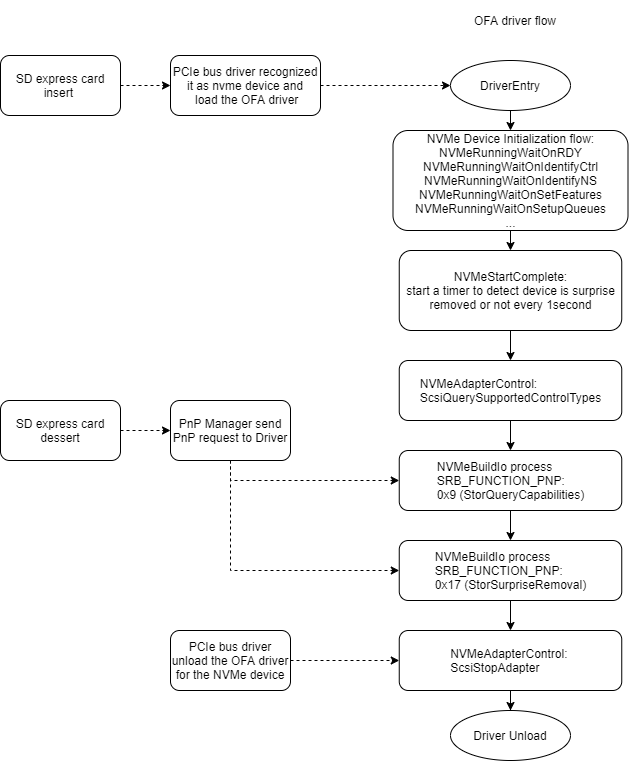

The diagram above was exported from draw.io. Its source (the exported page's mxGraphModel, read from the mxfile embedded in the PNG):
<mxGraphModel dx="1913" dy="1975" grid="1" gridSize="10" guides="1" tooltips="1" connect="1" arrows="1" fold="1" page="1" pageScale="1" pageWidth="827" pageHeight="1169" math="0" shadow="0">
  <root>
    <mxCell id="WIyWlLk6GJQsqaUBKTNV-0" />
    <mxCell id="WIyWlLk6GJQsqaUBKTNV-1" parent="WIyWlLk6GJQsqaUBKTNV-0" />
    <mxCell id="TIZylANDqUOOwg9iv_UJ-27" style="edgeStyle=orthogonalEdgeStyle;rounded=0;orthogonalLoop=1;jettySize=auto;html=1;exitX=0.5;exitY=1;exitDx=0;exitDy=0;entryX=0.5;entryY=0;entryDx=0;entryDy=0;" edge="1" parent="WIyWlLk6GJQsqaUBKTNV-1" source="WIyWlLk6GJQsqaUBKTNV-3" target="TIZylANDqUOOwg9iv_UJ-1">
      <mxGeometry relative="1" as="geometry" />
    </mxCell>
    <mxCell id="WIyWlLk6GJQsqaUBKTNV-3" value="NVMe Device Initialization flow:&lt;br&gt;NVMeRunningWaitOnRDY&lt;br&gt;NVMeRunningWaitOnIdentifyCtrl&lt;br&gt;NVMeRunningWaitOnIdentifyNS&lt;br&gt;NVMeRunningWaitOnSetFeatures&lt;br&gt;NVMeRunningWaitOnSetupQueues&lt;br&gt;..." style="rounded=1;whiteSpace=wrap;html=1;fontSize=12;glass=0;strokeWidth=1;shadow=0;" parent="WIyWlLk6GJQsqaUBKTNV-1" vertex="1">
      <mxGeometry x="102.5" y="70" width="235" height="100" as="geometry" />
    </mxCell>
    <mxCell id="TIZylANDqUOOwg9iv_UJ-25" style="edgeStyle=orthogonalEdgeStyle;rounded=0;orthogonalLoop=1;jettySize=auto;html=1;exitX=0.5;exitY=1;exitDx=0;exitDy=0;entryX=0.5;entryY=0;entryDx=0;entryDy=0;" edge="1" parent="WIyWlLk6GJQsqaUBKTNV-1" source="TIZylANDqUOOwg9iv_UJ-0" target="WIyWlLk6GJQsqaUBKTNV-3">
      <mxGeometry relative="1" as="geometry" />
    </mxCell>
    <mxCell id="TIZylANDqUOOwg9iv_UJ-0" value="DriverEntry" style="ellipse;whiteSpace=wrap;html=1;" vertex="1" parent="WIyWlLk6GJQsqaUBKTNV-1">
      <mxGeometry x="160" width="120" height="50" as="geometry" />
    </mxCell>
    <mxCell id="TIZylANDqUOOwg9iv_UJ-29" style="edgeStyle=orthogonalEdgeStyle;rounded=0;orthogonalLoop=1;jettySize=auto;html=1;exitX=0.5;exitY=1;exitDx=0;exitDy=0;entryX=0.5;entryY=0;entryDx=0;entryDy=0;" edge="1" parent="WIyWlLk6GJQsqaUBKTNV-1" source="TIZylANDqUOOwg9iv_UJ-1" target="TIZylANDqUOOwg9iv_UJ-3">
      <mxGeometry relative="1" as="geometry" />
    </mxCell>
    <mxCell id="TIZylANDqUOOwg9iv_UJ-1" value="&lt;span style=&quot;text-align: left ; white-space: nowrap&quot;&gt;NVMeStartComplete:&lt;br&gt;s&lt;/span&gt;&lt;span style=&quot;text-align: left ; white-space: nowrap ; color: rgba(0 , 0 , 0 , 0) ; font-family: monospace ; font-size: 0px&quot;&gt;s%3CmxGraphModel%3E%3Croot%3E%3CmxCell%20id%3D%220%22%2F%3E%3CmxCell%20id%3D%221%22%20parent%3D%220%22%2F%3E%3CmxCell%20id%3D%222%22%20value%3D%22NVMeStartComplete%22%20style%3D%22text%3Bhtml%3D1%3B%22%20vertex%3D%221%22%20parent%3D%221%22%3E%3CmxGeometry%20x%3D%22160%22%20y%3D%22195%22%20width%3D%22140%22%20height%3D%2230%22%20as%3D%22geometry%22%2F%3E%3C%2FmxCell%3E%3C%2Froot%3E%3C%2FmxGraphModel%3Ess&lt;/span&gt;tart a timer to detect device is surprise removed or not every 1second" style="rounded=1;whiteSpace=wrap;html=1;" vertex="1" parent="WIyWlLk6GJQsqaUBKTNV-1">
      <mxGeometry x="108.75" y="190" width="222.5" height="80" as="geometry" />
    </mxCell>
    <mxCell id="TIZylANDqUOOwg9iv_UJ-31" style="edgeStyle=orthogonalEdgeStyle;rounded=0;orthogonalLoop=1;jettySize=auto;html=1;exitX=0.5;exitY=1;exitDx=0;exitDy=0;entryX=0.5;entryY=0;entryDx=0;entryDy=0;" edge="1" parent="WIyWlLk6GJQsqaUBKTNV-1" source="TIZylANDqUOOwg9iv_UJ-3" target="TIZylANDqUOOwg9iv_UJ-5">
      <mxGeometry relative="1" as="geometry" />
    </mxCell>
    <mxCell id="TIZylANDqUOOwg9iv_UJ-3" value="&lt;div style=&quot;text-align: left&quot;&gt;&lt;span style=&quot;white-space: nowrap&quot;&gt;NVMeAdapterControl:&amp;nbsp;&lt;/span&gt;&lt;/div&gt;&lt;div style=&quot;text-align: left&quot;&gt;&lt;span style=&quot;white-space: nowrap&quot;&gt;ScsiQuerySupportedControlTypes&lt;/span&gt;&lt;/div&gt;" style="rounded=1;whiteSpace=wrap;html=1;" vertex="1" parent="WIyWlLk6GJQsqaUBKTNV-1">
      <mxGeometry x="108.75" y="300" width="222.5" height="60" as="geometry" />
    </mxCell>
    <mxCell id="TIZylANDqUOOwg9iv_UJ-33" style="edgeStyle=orthogonalEdgeStyle;rounded=0;orthogonalLoop=1;jettySize=auto;html=1;exitX=0.5;exitY=1;exitDx=0;exitDy=0;entryX=0.5;entryY=0;entryDx=0;entryDy=0;" edge="1" parent="WIyWlLk6GJQsqaUBKTNV-1" source="TIZylANDqUOOwg9iv_UJ-5" target="TIZylANDqUOOwg9iv_UJ-9">
      <mxGeometry relative="1" as="geometry" />
    </mxCell>
    <mxCell id="TIZylANDqUOOwg9iv_UJ-5" value="&lt;div style=&quot;text-align: left&quot;&gt;&lt;span style=&quot;white-space: nowrap&quot;&gt;NVMeBuildIo process&amp;nbsp;&lt;/span&gt;&lt;br&gt;&lt;/div&gt;&lt;div style=&quot;text-align: left&quot;&gt;&lt;span style=&quot;white-space: nowrap&quot;&gt;SRB_FUNCTION_PNP:&amp;nbsp;&lt;/span&gt;&lt;/div&gt;&lt;div style=&quot;text-align: left&quot;&gt;&lt;span style=&quot;white-space: nowrap&quot;&gt;0x9 (&lt;/span&gt;&lt;span style=&quot;white-space: nowrap&quot;&gt;StorQueryCapabilities&lt;/span&gt;&lt;span style=&quot;white-space: nowrap&quot;&gt;)&lt;/span&gt;&lt;/div&gt;" style="rounded=1;whiteSpace=wrap;html=1;" vertex="1" parent="WIyWlLk6GJQsqaUBKTNV-1">
      <mxGeometry x="108.75" y="390" width="222.5" height="60" as="geometry" />
    </mxCell>
    <mxCell id="TIZylANDqUOOwg9iv_UJ-48" style="edgeStyle=orthogonalEdgeStyle;rounded=0;orthogonalLoop=1;jettySize=auto;html=1;exitX=0.5;exitY=1;exitDx=0;exitDy=0;entryX=0;entryY=0.5;entryDx=0;entryDy=0;dashed=1;" edge="1" parent="WIyWlLk6GJQsqaUBKTNV-1" source="TIZylANDqUOOwg9iv_UJ-6" target="TIZylANDqUOOwg9iv_UJ-9">
      <mxGeometry relative="1" as="geometry" />
    </mxCell>
    <mxCell id="TIZylANDqUOOwg9iv_UJ-50" style="edgeStyle=orthogonalEdgeStyle;rounded=0;orthogonalLoop=1;jettySize=auto;html=1;entryX=0;entryY=0.5;entryDx=0;entryDy=0;dashed=1;" edge="1" parent="WIyWlLk6GJQsqaUBKTNV-1" source="TIZylANDqUOOwg9iv_UJ-6" target="TIZylANDqUOOwg9iv_UJ-5">
      <mxGeometry relative="1" as="geometry">
        <Array as="points">
          <mxPoint x="-60" y="420" />
        </Array>
      </mxGeometry>
    </mxCell>
    <mxCell id="TIZylANDqUOOwg9iv_UJ-6" value="PnP Manager send PnP request to Driver" style="rounded=1;whiteSpace=wrap;html=1;" vertex="1" parent="WIyWlLk6GJQsqaUBKTNV-1">
      <mxGeometry x="-120" y="340" width="120" height="60" as="geometry" />
    </mxCell>
    <mxCell id="TIZylANDqUOOwg9iv_UJ-35" style="edgeStyle=orthogonalEdgeStyle;rounded=0;orthogonalLoop=1;jettySize=auto;html=1;exitX=0.5;exitY=1;exitDx=0;exitDy=0;entryX=0.5;entryY=0;entryDx=0;entryDy=0;" edge="1" parent="WIyWlLk6GJQsqaUBKTNV-1" source="TIZylANDqUOOwg9iv_UJ-9" target="TIZylANDqUOOwg9iv_UJ-10">
      <mxGeometry relative="1" as="geometry" />
    </mxCell>
    <mxCell id="TIZylANDqUOOwg9iv_UJ-9" value="&lt;div style=&quot;text-align: left&quot;&gt;&lt;span style=&quot;white-space: nowrap&quot;&gt;NVMeBuildIo process&amp;nbsp;&lt;/span&gt;&lt;br&gt;&lt;/div&gt;&lt;div style=&quot;text-align: left&quot;&gt;&lt;span style=&quot;white-space: nowrap&quot;&gt;SRB_FUNCTION_PNP:&amp;nbsp;&lt;/span&gt;&lt;/div&gt;&lt;div style=&quot;text-align: left&quot;&gt;&lt;span style=&quot;white-space: nowrap&quot;&gt;0x17 (&lt;/span&gt;&lt;span style=&quot;white-space: nowrap&quot;&gt;StorSurpriseRemoval)&lt;/span&gt;&lt;/div&gt;" style="rounded=1;whiteSpace=wrap;html=1;" vertex="1" parent="WIyWlLk6GJQsqaUBKTNV-1">
      <mxGeometry x="108.75" y="480" width="222.5" height="60" as="geometry" />
    </mxCell>
    <mxCell id="TIZylANDqUOOwg9iv_UJ-58" style="edgeStyle=orthogonalEdgeStyle;rounded=0;orthogonalLoop=1;jettySize=auto;html=1;exitX=0.5;exitY=1;exitDx=0;exitDy=0;" edge="1" parent="WIyWlLk6GJQsqaUBKTNV-1" source="TIZylANDqUOOwg9iv_UJ-10" target="TIZylANDqUOOwg9iv_UJ-56">
      <mxGeometry relative="1" as="geometry" />
    </mxCell>
    <mxCell id="TIZylANDqUOOwg9iv_UJ-10" value="&lt;div style=&quot;text-align: left&quot;&gt;&lt;span style=&quot;white-space: nowrap&quot;&gt;NVMeAdapterControl:&amp;nbsp;&lt;/span&gt;&lt;/div&gt;&lt;div style=&quot;text-align: left&quot;&gt;&lt;span style=&quot;white-space: nowrap&quot;&gt;ScsiStopAdapter&lt;/span&gt;&lt;br&gt;&lt;/div&gt;" style="rounded=1;whiteSpace=wrap;html=1;" vertex="1" parent="WIyWlLk6GJQsqaUBKTNV-1">
      <mxGeometry x="108.75" y="570" width="222.5" height="60" as="geometry" />
    </mxCell>
    <mxCell id="TIZylANDqUOOwg9iv_UJ-18" value="OFA driver flow" style="text;html=1;strokeColor=none;fillColor=none;align=center;verticalAlign=middle;whiteSpace=wrap;rounded=0;" vertex="1" parent="WIyWlLk6GJQsqaUBKTNV-1">
      <mxGeometry x="180" y="-60" width="90" height="40" as="geometry" />
    </mxCell>
    <mxCell id="TIZylANDqUOOwg9iv_UJ-24" style="edgeStyle=orthogonalEdgeStyle;rounded=0;orthogonalLoop=1;jettySize=auto;html=1;exitX=1;exitY=0.5;exitDx=0;exitDy=0;entryX=0;entryY=0.5;entryDx=0;entryDy=0;dashed=1;" edge="1" parent="WIyWlLk6GJQsqaUBKTNV-1" source="TIZylANDqUOOwg9iv_UJ-22" target="TIZylANDqUOOwg9iv_UJ-0">
      <mxGeometry relative="1" as="geometry" />
    </mxCell>
    <mxCell id="TIZylANDqUOOwg9iv_UJ-22" value="PCIe bus driver recognized it as nvme device and&lt;br&gt;&amp;nbsp;load the OFA driver" style="rounded=1;whiteSpace=wrap;html=1;" vertex="1" parent="WIyWlLk6GJQsqaUBKTNV-1">
      <mxGeometry x="-120" y="-5" width="150" height="60" as="geometry" />
    </mxCell>
    <mxCell id="TIZylANDqUOOwg9iv_UJ-44" style="edgeStyle=orthogonalEdgeStyle;rounded=0;orthogonalLoop=1;jettySize=auto;html=1;exitX=1;exitY=0.5;exitDx=0;exitDy=0;entryX=0;entryY=0.5;entryDx=0;entryDy=0;dashed=1;" edge="1" parent="WIyWlLk6GJQsqaUBKTNV-1" source="TIZylANDqUOOwg9iv_UJ-37" target="TIZylANDqUOOwg9iv_UJ-6">
      <mxGeometry relative="1" as="geometry" />
    </mxCell>
    <mxCell id="TIZylANDqUOOwg9iv_UJ-37" value="SD express card dessert" style="rounded=1;whiteSpace=wrap;html=1;" vertex="1" parent="WIyWlLk6GJQsqaUBKTNV-1">
      <mxGeometry x="-290" y="340" width="120" height="60" as="geometry" />
    </mxCell>
    <mxCell id="TIZylANDqUOOwg9iv_UJ-42" style="edgeStyle=orthogonalEdgeStyle;rounded=0;orthogonalLoop=1;jettySize=auto;html=1;exitX=1;exitY=0.5;exitDx=0;exitDy=0;entryX=0;entryY=0.5;entryDx=0;entryDy=0;dashed=1;" edge="1" parent="WIyWlLk6GJQsqaUBKTNV-1" source="TIZylANDqUOOwg9iv_UJ-39" target="TIZylANDqUOOwg9iv_UJ-22">
      <mxGeometry relative="1" as="geometry" />
    </mxCell>
    <mxCell id="TIZylANDqUOOwg9iv_UJ-39" value="SD express card insert&amp;nbsp;" style="rounded=1;whiteSpace=wrap;html=1;" vertex="1" parent="WIyWlLk6GJQsqaUBKTNV-1">
      <mxGeometry x="-290" y="-5" width="120" height="60" as="geometry" />
    </mxCell>
    <mxCell id="TIZylANDqUOOwg9iv_UJ-53" style="edgeStyle=orthogonalEdgeStyle;rounded=0;orthogonalLoop=1;jettySize=auto;html=1;exitX=1;exitY=0.5;exitDx=0;exitDy=0;entryX=0;entryY=0.5;entryDx=0;entryDy=0;dashed=1;" edge="1" parent="WIyWlLk6GJQsqaUBKTNV-1" source="TIZylANDqUOOwg9iv_UJ-51" target="TIZylANDqUOOwg9iv_UJ-10">
      <mxGeometry relative="1" as="geometry" />
    </mxCell>
    <mxCell id="TIZylANDqUOOwg9iv_UJ-51" value="PCIe bus driver unload the OFA driver for the NVMe device" style="rounded=1;whiteSpace=wrap;html=1;" vertex="1" parent="WIyWlLk6GJQsqaUBKTNV-1">
      <mxGeometry x="-120" y="570" width="120" height="60" as="geometry" />
    </mxCell>
    <mxCell id="TIZylANDqUOOwg9iv_UJ-56" value="Driver Unload" style="ellipse;whiteSpace=wrap;html=1;" vertex="1" parent="WIyWlLk6GJQsqaUBKTNV-1">
      <mxGeometry x="160" y="650" width="120" height="50" as="geometry" />
    </mxCell>
  </root>
</mxGraphModel>